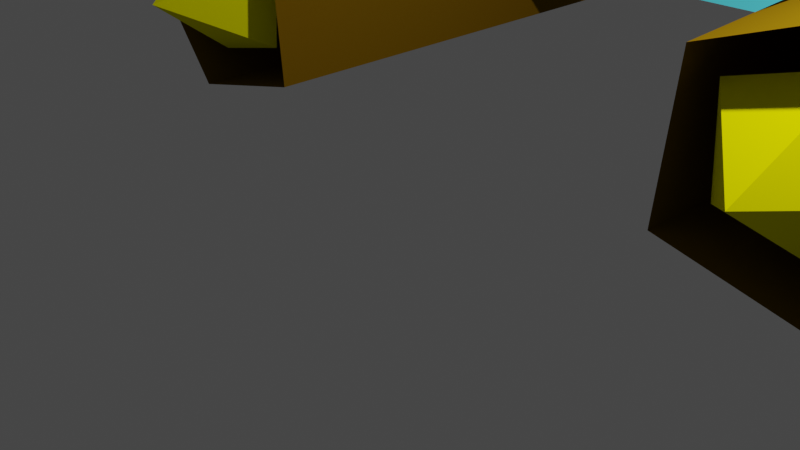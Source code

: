 # Source: Pod3.blend  (saved by Blender 2.93.20; exported with 4.5.12 LTS)
import bpy
from mathutils import Matrix  # noqa: F401  (used for matrix-valued properties, if any)

bpy.ops.wm.read_factory_settings(use_empty=True)
scene = bpy.context.scene
scene.name = 'Scene'

# ---- collections
col_collection = bpy.data.collections.new('Collection'); scene.collection.children.link(col_collection)

# ---- materials (node trees are filled in below, after node groups)
mat_basecolor = bpy.data.materials.new('BaseColor')
mat_basecolor.alpha_threshold = 0.0
mat_basecolor.use_transparent_shadow = False
mat_basecolor.preview_render_type = 'CUBE'
mat_basecolor.diffuse_color = (0.8, 0.7661, 0.0, 1.0)
mat_basecolor.line_color = (0.0, 0.0, 0.0, 1.0)
mat_glass = bpy.data.materials.new('Glass')
mat_glass.use_transparent_shadow = False
mat_glass.diffuse_color = (0.09187, 0.6894, 0.8, 1.0)
mat_complement = bpy.data.materials.new('Complement')
mat_complement.use_transparent_shadow = False
mat_complement.diffuse_color = (0.01002, 0.005302, 0.001613, 1.0)
mat_highlight = bpy.data.materials.new('Highlight')
mat_highlight.use_transparent_shadow = False
mat_highlight.diffuse_color = (0.8, 0.2682, 0.0, 1.0)
mat_engine = bpy.data.materials.new('Engine')
mat_engine.use_transparent_shadow = False
mat_engine.diffuse_color = (0.1733, 0.09364, 0.002, 1.0)

# ---- node groups
ng_auto_smooth = bpy.data.node_groups.new('Auto Smooth', 'GeometryNodeTree')
_s = ng_auto_smooth.interface.new_socket(name='Geometry', in_out='OUTPUT', socket_type='NodeSocketGeometry')
_s = ng_auto_smooth.interface.new_socket(name='Geometry', in_out='INPUT', socket_type='NodeSocketGeometry')
_s = ng_auto_smooth.interface.new_socket(name='Angle', in_out='INPUT', socket_type='NodeSocketFloat')
_s.subtype = 'ANGLE'
_s.min_value = 0.0
_s.max_value = 3.142
ng_auto_smooth.is_modifier = True
_N = ng_auto_smooth.nodes; _L = ng_auto_smooth.links
n0 = _N.new('NodeGroupOutput'); n0.name = 'Group Output'; n0.location = (480, -100)
n1 = _N.new('NodeGroupInput'); n1.name = 'Group Input'; n1.location = (-420, -300)
n2 = _N.new('NodeGroupInput'); n2.name = 'Group Input.001'; n2.location = (-60, -100)
n3 = _N.new('GeometryNodeSetShadeSmooth'); n3.name = 'Set Shade Smooth'; n3.location = (120, -100)
n3.domain = 'EDGE'
n4 = _N.new('GeometryNodeSetShadeSmooth'); n4.name = 'Set Shade Smooth.001'; n4.location = (300, -100)
n5 = _N.new('GeometryNodeInputMeshEdgeAngle'); n5.name = 'Edge Angle'; n5.location = (-420, -220)
n6 = _N.new('GeometryNodeInputEdgeSmooth'); n6.name = 'Is Edge Smooth'; n6.location = (-60, -160)
n7 = _N.new('GeometryNodeInputShadeSmooth'); n7.name = 'Is Face Smooth'; n7.location = (-240, -340)
n8 = _N.new('FunctionNodeBooleanMath'); n8.name = 'Boolean Math'; n8.location = (-60, -220)
n9 = _N.new('FunctionNodeCompare'); n9.name = 'Compare'; n9.location = (-240, -180)
n9.operation = 'LESS_EQUAL'
_L.new(n5.outputs[0], n9.inputs[0])
_L.new(n4.outputs[0], n0.inputs[0])
_L.new(n1.outputs[1], n9.inputs[1])
_L.new(n9.outputs[0], n8.inputs[0])
_L.new(n7.outputs[0], n8.inputs[1])
_L.new(n2.outputs[0], n3.inputs[0])
_L.new(n6.outputs[0], n3.inputs[1])
_L.new(n3.outputs[0], n4.inputs[0])
_L.new(n8.outputs[0], n3.inputs[2])
n0.is_active_output = True

# ---- material node trees

# ---- world
world_world = bpy.data.worlds.new('World'); scene.world = world_world
world_world.use_nodes = True; world_world.node_tree.nodes.clear()
_N = world_world.node_tree.nodes; _L = world_world.node_tree.links
n0 = _N.new('ShaderNodeOutputWorld'); n0.name = 'World Output'; n0.location = (300, 300)
n1 = _N.new('ShaderNodeBackground'); n1.name = 'Background'; n1.location = (10, 300)
n1.inputs[0].default_value = (0.05088, 0.05088, 0.05088, 1.0)
_L.new(n1.outputs[0], n0.inputs[0])
n0.is_active_output = True
world_world.color = (0.05088, 0.05088, 0.05088)
world_world.use_sun_shadow = False
world_world.sun_shadow_jitter_overblur = 0.0

# ---- cameras
cam_camera = bpy.data.cameras.new('Camera')
cam_camera.clip_end = 100.0
cam_camera.ortho_scale = 7.314

# ---- lights
light_light = bpy.data.lights.new('Light', 'POINT')
light_light.transmission_factor = 0.0
light_light.energy = 1000.0
light_light.shadow_soft_size = 0.1
light_light.shadow_maximum_resolution = 0.006
light_light.use_absolute_resolution = True

# ---- meshes
me_cube = bpy.data.meshes.new('Cube')
me_cube.from_pydata([(1.332, -0.368, 0.8891), (0.0, 0.2778, -1.24), (1.001, -2.118, 2.186), (0.6739, -1.0, -0.7637), (-1.332, -0.368, 0.8891), (-1.001, -2.118, 2.186), (-0.6739, -1.0, -0.7637), (1.0, 2.039, 1.691), (-1.0, 2.039, 1.691), (-1.0, -2.442, 0.1184), (-1.068, -2.829, 1.992), (1.068, -2.829, 1.992), (1.0, -2.442, 0.1184), (-1.129, -3.68, 1.027), (1.129, -3.68, 1.027), (0.4624, -0.8641, 2.384), (-0.4624, -0.8641, 2.384), (-0.4039, 1.199, 2.115), (0.4039, 1.199, 2.115), (0.0, 1.308, -1.455), (1.149, 2.528, 1.25), (-1.149, 2.528, 1.25), (1.469, 1.296, 0.2823), (0.0, 2.584, -1.144), (-1.469, 1.296, 0.2823), (1.31, 3.681, 1.199), (-1.31, 3.681, 1.199), (1.307, 4.448, 0.01131), (0.0, 4.513, -0.4528), (-1.307, 4.448, 0.01131), (0.0, 4.932, 0.124), (1.017, 4.9, 0.6006), (-1.017, 4.9, 0.6006), (3.645, 11.79, -2.996), (-3.645, 11.79, -2.996), (3.526, 12.16, -2.551), (-3.526, 12.16, -2.551)], [], [(1, 3, 6), (1, 0, 3), (1, 4, 19), (4, 8, 21), (16, 17, 8), (14, 12, 0), (6, 3, 12, 9), (2, 5, 10, 11), (3, 0, 12), (11, 14, 0), (9, 12, 14, 13), (11, 10, 13, 14), (15, 18, 17, 16), (5, 2, 15, 16), (15, 2, 7), (0, 7, 2), (7, 8, 17, 18), (0, 19, 23, 22), (7, 0, 20), (8, 7, 20, 21), (0, 1, 19), (24, 26, 32, 29), (20, 0, 22, 25), (21, 20, 25, 26), (19, 4, 24, 23), (24, 4, 21), (30, 32, 31), (28, 29, 30), (22, 23, 28, 27), (25, 22, 27, 31), (26, 25, 31, 32), (23, 24, 29, 28), (15, 7, 18), (28, 30, 27), (30, 31, 27), (29, 32, 30), (34, 36, 29), (33, 27, 35), (34, 33, 36), (35, 36, 33), (24, 21, 26), (16, 8, 5), (4, 5, 8), (1, 6, 4), (6, 9, 4), (13, 4, 9), (11, 0, 2), (13, 10, 4), (5, 4, 10)])
me_cube.polygons.foreach_set('material_index', [2, 0, 0, 1, 1, 0, 2, 2, 0, 0, 2, 2, 2, 2, 1, 1, 1, 0, 1, 1, 0, 0, 2, 2, 0, 2, 2, 0, 0, 0, 2, 0, 1, 0, 0, 0, 2, 2, 1, 1, 2, 1, 1, 0, 0, 0, 2, 0, 2])
_uv = me_cube.uv_layers.new(name='UVMap')
_uv.uv.foreach_set('vector', [0.375, 0.5, 0.375, 0.75, 0.125, 0.75, 0.375, 0.5, 0.625, 0.5, 0.375, 0.75, 0.375, 0.25, 0.625, 0.25, 0.375, 0.25, 0.625, 0.25, 0.625, 0.25, 0.625, 0.25, 0.0, 0.0, 0.625, 0.25, 0.625, 0.25, 0.375, 0.75, 0.375, 0.75, 0.625, 0.5, 0.125, 0.75, 0.375, 0.75, 0.375, 0.75, 0.125, 0.75, 0.625, 0.75, 0.875, 0.75, 0.875, 0.75, 0.625, 0.75, 0.375, 0.75, 0.625, 0.5, 0.375, 0.75, 0.625, 0.75, 0.375, 0.75, 0.625, 0.5, 0.125, 0.75, 0.375, 0.75, 0.375, 0.75, 0.125, 0.75, 0.625, 0.75, 0.875, 0.75, 0.125, 0.75, 0.375, 0.75, 0.625, 0.75, 0.0, 0.0, 0.625, 0.25, 0.875, 0.75, 0.875, 0.75, 0.625, 0.75, 0.625, 0.75, 0.875, 0.75, 0.625, 0.75, 0.625, 0.75, 0.625, 0.5, 0.625, 0.5, 0.625, 0.5, 0.625, 0.75, 0.625, 0.5, 0.625, 0.25, 0.625, 0.25, 0.625, 0.5, 0.625, 0.5, 0.375, 0.5, 0.375, 0.5, 0.625, 0.5, 0.625, 0.5, 0.625, 0.5, 0.625, 0.5, 0.625, 0.25, 0.625, 0.5, 0.625, 0.5, 0.625, 0.25, 0.625, 0.5, 0.375, 0.5, 0.375, 0.5, 0.625, 0.25, 0.625, 0.25, 0.625, 0.25, 0.625, 0.25, 0.625, 0.5, 0.625, 0.5, 0.625, 0.5, 0.625, 0.5, 0.625, 0.25, 0.625, 0.5, 0.625, 0.5, 0.625, 0.25, 0.375, 0.25, 0.625, 0.25, 0.625, 0.25, 0.375, 0.25, 0.625, 0.25, 0.625, 0.25, 0.625, 0.25, 0.375, 0.25, 0.625, 0.25, 0.625, 0.5, 0.375, 0.25, 0.625, 0.25, 0.375, 0.25, 0.625, 0.5, 0.375, 0.5, 0.375, 0.5, 0.625, 0.5, 0.625, 0.5, 0.625, 0.5, 0.625, 0.5, 0.625, 0.5, 0.625, 0.25, 0.625, 0.5, 0.625, 0.5, 0.625, 0.25, 0.375, 0.25, 0.625, 0.25, 0.625, 0.25, 0.375, 0.25, 0.625, 0.75, 0.625, 0.5, 0.625, 0.5, 0.375, 0.25, 0.375, 0.25, 0.625, 0.5, 0.375, 0.25, 0.625, 0.5, 0.625, 0.5, 0.625, 0.25, 0.625, 0.25, 0.375, 0.25, 0.0, 0.0, 0.0, 0.0, 0.0, 0.0, 0.0, 0.0, 0.0, 0.0, 0.0, 0.0, 0.0, 0.0, 0.0, 0.0, 0.0, 0.0, 0.0, 0.0, 0.0, 0.0, 0.0, 0.0, 0.625, 0.25, 0.625, 0.25, 0.625, 0.25, 0.0, 0.0, 0.625, 0.25, 0.875, 0.75, 0.625, 0.25, 0.875, 0.75, 0.625, 0.25, 0.375, 0.5, 0.125, 0.75, 0.625, 0.25, 0.125, 0.75, 0.125, 0.75, 0.625, 0.25, 0.125, 0.75, 0.625, 0.25, 0.125, 0.75, 0.625, 0.75, 0.625, 0.5, 0.625, 0.75, 0.375, 1.0, 0.875, 0.75, 0.625, 0.25, 0.875, 0.75, 0.625, 0.25, 0.875, 0.75])
me_cube.materials.append(mat_basecolor)
me_cube.materials.append(mat_glass)
me_cube.materials.append(mat_complement)
me_cube.use_remesh_preserve_volume = False
me_cube.use_remesh_preserve_attributes = False
me_cube.use_mirror_x = True
me_cube.use_mirror_vertex_groups = False
me_cube.update()
me_cube_001 = bpy.data.meshes.new('Cube.001')
me_cube_001.from_pydata([(2.554, -2.222, -0.8221), (2.718, -2.222, 0.9053), (2.554, 6.84, -0.8221), (2.039, 6.84, 0.9053), (4.14, -2.222, -1.183), (5.151, -2.222, 0.1227), (4.14, 6.84, -1.183), (5.711, 6.84, 0.1227), (4.156, 6.84, 1.971), (4.198, -2.222, 1.432), (3.133, 6.399, 0.4767), (3.188, 6.399, -0.3414), (3.939, 6.399, -0.5121), (3.946, 6.399, 0.7262), (4.47, 6.399, 0.1061), (3.758, 6.938, 0.0911), (2.987, -1.981, -0.4957), (2.913, -1.981, 0.6143), (4.881, -1.981, 0.1114), (4.006, -1.981, -0.7274), (4.043, -1.981, 0.9529), (3.766, -3.145, 0.0911)], [], [(0, 1, 3, 2), (6, 7, 5, 4), (2, 6, 4, 0), (9, 5, 8), (9, 8, 3, 1), (13, 14, 15), (11, 10, 15), (14, 12, 15), (12, 11, 15), (10, 13, 15), (18, 20, 21), (16, 19, 21), (17, 16, 21), (20, 17, 21), (19, 18, 21), (8, 5, 7)])
me_cube_001.polygons.foreach_set('material_index', [2, 2, 2, 2, 2, 0, 0, 0, 0, 0, 0, 0, 0, 0, 0, 2])
_uv = me_cube_001.uv_layers.new(name='UVMap')
_uv.uv.foreach_set('vector', [0.375, 0.0, 0.625, 0.0, 0.625, 0.25, 0.375, 0.25, 0.375, 0.5, 0.625, 0.5, 0.625, 0.75, 0.375, 0.75, 0.125, 0.5, 0.375, 0.5, 0.375, 0.75, 0.125, 0.75, 0.7129, 0.75, 0.0, 0.0, 0.7292, 0.5, 0.7129, 0.75, 0.7292, 0.5, 0.875, 0.5, 0.875, 0.75, 0.7292, 0.5, 0.625, 0.5, 0.7292, 0.5, 0.375, 0.25, 0.625, 0.25, 0.375, 0.25, 0.625, 0.5, 0.375, 0.5, 0.625, 0.5, 0.375, 0.5, 0.125, 0.5, 0.375, 0.5, 0.875, 0.5, 0.7292, 0.5, 0.875, 0.5, 0.625, 0.75, 0.7129, 0.75, 0.625, 0.75, 0.125, 0.75, 0.375, 0.75, 0.125, 0.75, 0.625, 0.0, 0.375, 0.0, 0.625, 0.0, 0.7129, 0.75, 0.875, 0.75, 0.7129, 0.75, 0.375, 0.75, 0.625, 0.75, 0.375, 0.75, 0.7292, 0.5, 0.0, 0.0, 0.625, 0.5])
me_cube_001.materials.append(mat_basecolor)
me_cube_001.materials.append(mat_highlight)
me_cube_001.materials.append(mat_engine)
me_cube_001.use_remesh_fix_poles = True
me_cube_001.use_remesh_preserve_attributes = False
me_cube_001.update()

# ---- objects
ob_body = bpy.data.objects.new('Body', me_cube)
ob_light = bpy.data.objects.new('Light', light_light)
ob_camera = bpy.data.objects.new('Camera', cam_camera)
ob_engine_r = bpy.data.objects.new('Engine R', me_cube_001)

# ---- transforms, parenting, visibility, modifiers, constraints
ob_body.location = (1.002e-15, -7.348, 4.512)
ob_body.lock_rotations_4d = False
ob_body.empty_display_type = 'ARROWS'
ob_body.lineart.crease_threshold = 0.0
ob_body.use_mesh_mirror_x = True
_m = ob_body.modifiers.new('Triangulate', 'TRIANGULATE')
_m = ob_body.modifiers.new('Auto Smooth', 'NODES')
_m.node_group = ng_auto_smooth
_gi = [s.identifier for s in ng_auto_smooth.interface.items_tree if s.item_type == 'SOCKET' and s.in_out == 'INPUT']
_m[_gi[1]] = 1.573  # Angle
ob_light.location = (4.076, 1.005, 5.904)
ob_light.rotation_euler = (0.6503, 0.05522, 1.866)
ob_light.lock_rotations_4d = False
ob_light.empty_display_type = 'ARROWS'
ob_light.color = (0.0, 0.0, 0.0, 0.0)
ob_light.lineart.crease_threshold = 0.0
ob_camera.location = (7.359, -6.926, 4.958)
ob_camera.rotation_euler = (1.109, 0.0, 0.8149)
ob_camera.lock_rotations_4d = False
ob_camera.empty_display_type = 'ARROWS'
ob_camera.color = (0.0, 0.0, 0.0, 0.0)
ob_camera.display_type = 'WIRE'
ob_camera.lineart.crease_threshold = 0.0
ob_engine_r.location = (0.0, 2.784, 1.432)
_m = ob_engine_r.modifiers.new('Mirror', 'MIRROR')
_m = ob_engine_r.modifiers.new('Triangulate', 'TRIANGULATE')
_m.keep_custom_normals = True

# ---- collection membership
col_collection.objects.link(ob_body)
col_collection.objects.link(ob_light)
col_collection.objects.link(ob_camera)
col_collection.objects.link(ob_engine_r)

# ---- scene / render settings (as saved in the file)
scene.camera = ob_camera
scene.frame_start = 1; scene.frame_end = 250; scene.frame_set(20)
scene.render.engine = 'BLENDER_EEVEE_NEXT'
scene.cycles.use_denoising = False
scene.cycles.samples = 128
scene.cycles.sampling_pattern = 'TABULATED_SOBOL'
scene.cycles.use_adaptive_sampling = False
scene.cycles.use_light_tree = False
scene.view_settings.view_transform = 'Filmic'
bpy.context.view_layer.update()
